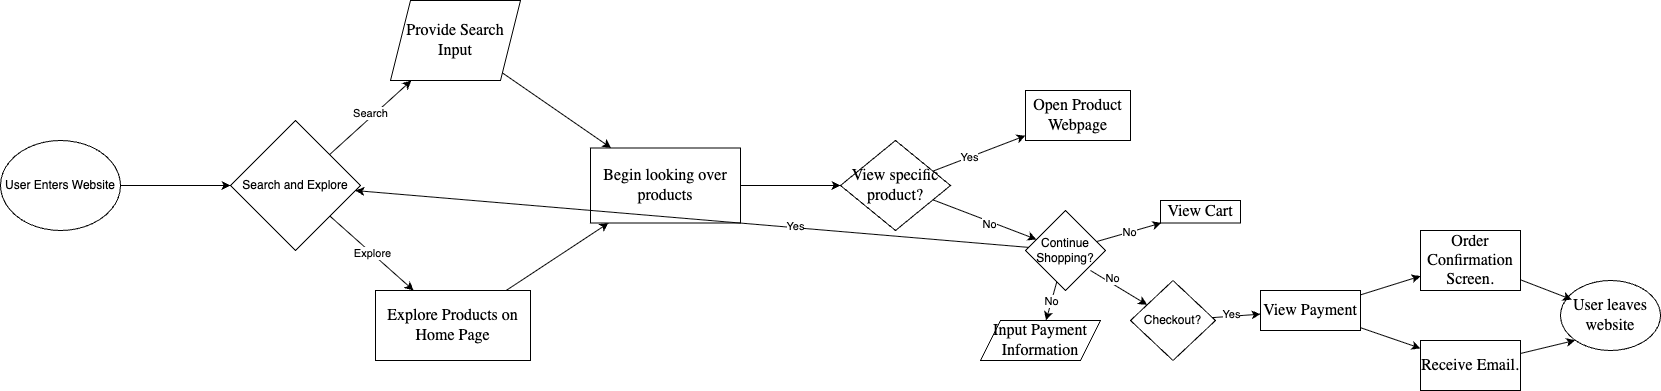

The diagram above was exported from draw.io. Its source (the exported page's mxGraphModel, read from the mxfile embedded in the PNG):
<mxGraphModel dx="1647" dy="2276" grid="1" gridSize="10" guides="1" tooltips="1" connect="1" arrows="1" fold="1" page="1" pageScale="1" pageWidth="850" pageHeight="1100" math="0" shadow="0">
  <root>
    <mxCell id="0" />
    <mxCell id="1" parent="0" />
    <mxCell id="4" value="" style="edgeStyle=none;html=1;" edge="1" parent="1" source="2" target="3">
      <mxGeometry relative="1" as="geometry" />
    </mxCell>
    <mxCell id="2" value="User Enters Website" style="ellipse;whiteSpace=wrap;html=1;" vertex="1" parent="1">
      <mxGeometry x="50" y="60" width="120" height="90" as="geometry" />
    </mxCell>
    <mxCell id="6" value="" style="edgeStyle=none;html=1;" edge="1" parent="1" source="3" target="5">
      <mxGeometry relative="1" as="geometry" />
    </mxCell>
    <mxCell id="7" value="Search" style="edgeLabel;html=1;align=center;verticalAlign=middle;resizable=0;points=[];" vertex="1" connectable="0" parent="6">
      <mxGeometry x="0.0422" y="4" relative="1" as="geometry">
        <mxPoint as="offset" />
      </mxGeometry>
    </mxCell>
    <mxCell id="9" value="Explore" style="edgeStyle=none;html=1;" edge="1" parent="1" source="3" target="8">
      <mxGeometry relative="1" as="geometry" />
    </mxCell>
    <mxCell id="3" value="Search and Explore" style="rhombus;whiteSpace=wrap;html=1;" vertex="1" parent="1">
      <mxGeometry x="280" y="40" width="130" height="130" as="geometry" />
    </mxCell>
    <mxCell id="15" value="" style="edgeStyle=none;html=1;" edge="1" parent="1" source="5" target="14">
      <mxGeometry relative="1" as="geometry" />
    </mxCell>
    <mxCell id="5" value="&lt;span style=&quot;caret-color: rgb(0, 0, 0); color: rgb(0, 0, 0); font-family: -webkit-standard; font-size: medium; text-align: start;&quot;&gt;Provide Search Input&lt;/span&gt;" style="shape=parallelogram;perimeter=parallelogramPerimeter;whiteSpace=wrap;html=1;fixedSize=1;" vertex="1" parent="1">
      <mxGeometry x="440" y="-80" width="130" height="80" as="geometry" />
    </mxCell>
    <mxCell id="16" value="" style="edgeStyle=none;html=1;" edge="1" parent="1" source="8" target="14">
      <mxGeometry relative="1" as="geometry" />
    </mxCell>
    <mxCell id="8" value="&lt;span style=&quot;caret-color: rgb(0, 0, 0); color: rgb(0, 0, 0); font-family: -webkit-standard; font-size: medium; text-align: start;&quot;&gt;Explore Products on Home Page&lt;/span&gt;" style="rounded=0;whiteSpace=wrap;html=1;" vertex="1" parent="1">
      <mxGeometry x="425" y="210" width="155" height="70" as="geometry" />
    </mxCell>
    <mxCell id="18" value="" style="edgeStyle=none;html=1;" edge="1" parent="1" source="14" target="17">
      <mxGeometry relative="1" as="geometry" />
    </mxCell>
    <mxCell id="14" value="&lt;span style=&quot;caret-color: rgb(0, 0, 0); color: rgb(0, 0, 0); font-family: -webkit-standard; font-size: medium; text-align: start;&quot;&gt;Begin looking over products&lt;/span&gt;" style="whiteSpace=wrap;html=1;" vertex="1" parent="1">
      <mxGeometry x="640" y="67.5" width="150" height="75" as="geometry" />
    </mxCell>
    <mxCell id="22" value="" style="edgeStyle=none;html=1;" edge="1" parent="1" source="17" target="21">
      <mxGeometry relative="1" as="geometry" />
    </mxCell>
    <mxCell id="23" value="Yes" style="edgeLabel;html=1;align=center;verticalAlign=middle;resizable=0;points=[];" vertex="1" connectable="0" parent="22">
      <mxGeometry x="-0.219" y="1" relative="1" as="geometry">
        <mxPoint as="offset" />
      </mxGeometry>
    </mxCell>
    <mxCell id="31" value="" style="edgeStyle=none;html=1;" edge="1" parent="1" source="17" target="30">
      <mxGeometry relative="1" as="geometry" />
    </mxCell>
    <mxCell id="32" value="No" style="edgeLabel;html=1;align=center;verticalAlign=middle;resizable=0;points=[];" vertex="1" connectable="0" parent="31">
      <mxGeometry x="0.0958" y="-3" relative="1" as="geometry">
        <mxPoint x="1" as="offset" />
      </mxGeometry>
    </mxCell>
    <mxCell id="17" value="&lt;span style=&quot;caret-color: rgb(0, 0, 0); color: rgb(0, 0, 0); font-family: -webkit-standard; font-size: medium; text-align: start;&quot;&gt;View specific product?&lt;/span&gt;" style="rhombus;whiteSpace=wrap;html=1;" vertex="1" parent="1">
      <mxGeometry x="890" y="60" width="110" height="90" as="geometry" />
    </mxCell>
    <mxCell id="21" value="&lt;span style=&quot;caret-color: rgb(0, 0, 0); color: rgb(0, 0, 0); font-family: -webkit-standard; font-size: medium; text-align: start;&quot;&gt;Open Product Webpage&lt;/span&gt;" style="whiteSpace=wrap;html=1;" vertex="1" parent="1">
      <mxGeometry x="1075" y="10" width="105" height="50" as="geometry" />
    </mxCell>
    <mxCell id="35" style="edgeStyle=none;html=1;" edge="1" parent="1" source="30" target="3">
      <mxGeometry relative="1" as="geometry" />
    </mxCell>
    <mxCell id="37" value="Yes" style="edgeLabel;html=1;align=center;verticalAlign=middle;resizable=0;points=[];" vertex="1" connectable="0" parent="35">
      <mxGeometry x="-0.3007" y="-2" relative="1" as="geometry">
        <mxPoint x="1" as="offset" />
      </mxGeometry>
    </mxCell>
    <mxCell id="39" value="" style="edgeStyle=none;html=1;" edge="1" parent="1" target="38">
      <mxGeometry relative="1" as="geometry">
        <mxPoint x="1140" y="190" as="sourcePoint" />
      </mxGeometry>
    </mxCell>
    <mxCell id="46" value="No" style="edgeLabel;html=1;align=center;verticalAlign=middle;resizable=0;points=[];" vertex="1" connectable="0" parent="39">
      <mxGeometry x="-0.3335" y="5" relative="1" as="geometry">
        <mxPoint as="offset" />
      </mxGeometry>
    </mxCell>
    <mxCell id="53" value="No" style="edgeStyle=none;html=1;" edge="1" parent="1" source="30" target="52">
      <mxGeometry relative="1" as="geometry" />
    </mxCell>
    <mxCell id="56" value="No" style="edgeStyle=none;html=1;" edge="1" parent="1" source="30" target="55">
      <mxGeometry relative="1" as="geometry" />
    </mxCell>
    <mxCell id="30" value="Continue Shopping?" style="rhombus;whiteSpace=wrap;html=1;" vertex="1" parent="1">
      <mxGeometry x="1075" y="130" width="80" height="80" as="geometry" />
    </mxCell>
    <mxCell id="44" value="" style="edgeStyle=none;html=1;" edge="1" parent="1" source="38" target="43">
      <mxGeometry relative="1" as="geometry" />
    </mxCell>
    <mxCell id="48" value="Yes" style="edgeLabel;html=1;align=center;verticalAlign=middle;resizable=0;points=[];" vertex="1" connectable="0" parent="44">
      <mxGeometry x="-0.2437" y="3" relative="1" as="geometry">
        <mxPoint as="offset" />
      </mxGeometry>
    </mxCell>
    <mxCell id="38" value="Checkout?" style="rhombus;whiteSpace=wrap;html=1;" vertex="1" parent="1">
      <mxGeometry x="1180" y="200" width="85" height="80" as="geometry" />
    </mxCell>
    <mxCell id="59" value="" style="edgeStyle=none;html=1;" edge="1" parent="1" source="43" target="58">
      <mxGeometry relative="1" as="geometry" />
    </mxCell>
    <mxCell id="62" value="" style="edgeStyle=none;html=1;" edge="1" parent="1" source="43" target="61">
      <mxGeometry relative="1" as="geometry" />
    </mxCell>
    <mxCell id="43" value="&lt;span style=&quot;caret-color: rgb(0, 0, 0); color: rgb(0, 0, 0); font-family: -webkit-standard; font-size: medium; text-align: start;&quot;&gt;View Payment&lt;/span&gt;" style="whiteSpace=wrap;html=1;" vertex="1" parent="1">
      <mxGeometry x="1310" y="210" width="100" height="40" as="geometry" />
    </mxCell>
    <mxCell id="52" value="&lt;span style=&quot;caret-color: rgb(0, 0, 0); color: rgb(0, 0, 0); font-family: -webkit-standard; font-size: medium; text-align: start;&quot;&gt;View Cart&lt;/span&gt;" style="whiteSpace=wrap;html=1;" vertex="1" parent="1">
      <mxGeometry x="1210" y="120" width="80" height="22.5" as="geometry" />
    </mxCell>
    <mxCell id="55" value="&lt;span style=&quot;caret-color: rgb(0, 0, 0); color: rgb(0, 0, 0); font-family: -webkit-standard; font-size: medium; text-align: start;&quot;&gt;Input Payment Information&lt;/span&gt;" style="shape=parallelogram;perimeter=parallelogramPerimeter;whiteSpace=wrap;html=1;fixedSize=1;" vertex="1" parent="1">
      <mxGeometry x="1030" y="240" width="120" height="40" as="geometry" />
    </mxCell>
    <mxCell id="58" value="&lt;span style=&quot;caret-color: rgb(0, 0, 0); color: rgb(0, 0, 0); font-family: -webkit-standard; font-size: medium; text-align: start;&quot;&gt;Order Confirmation Screen.&lt;/span&gt;" style="whiteSpace=wrap;html=1;" vertex="1" parent="1">
      <mxGeometry x="1470" y="150" width="100" height="60" as="geometry" />
    </mxCell>
    <mxCell id="68" style="edgeStyle=none;html=1;entryX=0;entryY=1;entryDx=0;entryDy=0;" edge="1" parent="1" source="61" target="67">
      <mxGeometry relative="1" as="geometry" />
    </mxCell>
    <mxCell id="61" value="&lt;span style=&quot;caret-color: rgb(0, 0, 0); color: rgb(0, 0, 0); font-family: -webkit-standard; font-size: medium; text-align: start;&quot;&gt;Receive Email.&lt;/span&gt;" style="whiteSpace=wrap;html=1;" vertex="1" parent="1">
      <mxGeometry x="1470" y="260" width="100" height="50" as="geometry" />
    </mxCell>
    <mxCell id="67" value="&lt;span style=&quot;caret-color: rgb(0, 0, 0); color: rgb(0, 0, 0); font-family: -webkit-standard; font-size: medium; text-align: start;&quot;&gt;User leaves website&lt;/span&gt;" style="ellipse;whiteSpace=wrap;html=1;" vertex="1" parent="1">
      <mxGeometry x="1610" y="200" width="100" height="70" as="geometry" />
    </mxCell>
    <mxCell id="69" style="edgeStyle=none;html=1;entryX=0.114;entryY=0.273;entryDx=0;entryDy=0;entryPerimeter=0;" edge="1" parent="1" source="58" target="67">
      <mxGeometry relative="1" as="geometry" />
    </mxCell>
  </root>
</mxGraphModel>